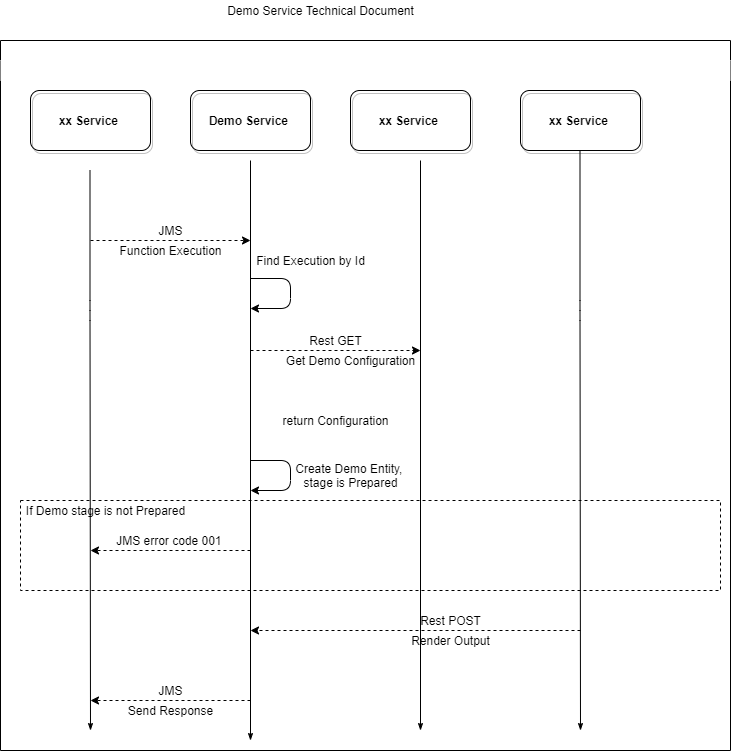

The diagram above was exported from draw.io. Its source (the exported page's mxGraphModel, read from the mxfile embedded in the PNG):
<mxGraphModel dx="1882" dy="437" grid="1" gridSize="10" guides="1" tooltips="1" connect="1" arrows="1" fold="1" page="1" pageScale="1" pageWidth="1100" pageHeight="850" background="#ffffff" math="0" shadow="0">
  <root>
    <mxCell id="0" />
    <mxCell id="1" parent="0" />
    <mxCell id="KIoExg4NeuBJp2T67WOi-3" value="Demo Service Technical Document" style="text;html=1;align=center;verticalAlign=middle;resizable=0;points=[];autosize=1;" vertex="1" parent="1">
      <mxGeometry x="-160" y="30" width="200" height="20" as="geometry" />
    </mxCell>
    <mxCell id="77e6c97f196da883-1" value="" style="swimlane;html=1;childLayout=stackLayout;startSize=20;rounded=0;shadow=0;labelBackgroundColor=none;strokeWidth=1;fontFamily=Verdana;fontSize=8;align=center;swimlaneLine=0;" parent="1" vertex="1">
      <mxGeometry x="-380" y="70" width="730" height="710" as="geometry" />
    </mxCell>
    <mxCell id="77e6c97f196da883-2" value="" style="swimlane;html=1;startSize=20;shadow=0;swimlaneLine=0;strokeColor=none;" parent="77e6c97f196da883-1" vertex="1">
      <mxGeometry y="20" width="730" height="690" as="geometry" />
    </mxCell>
    <mxCell id="KIoExg4NeuBJp2T67WOi-1" style="edgeStyle=orthogonalEdgeStyle;rounded=1;html=1;labelBackgroundColor=none;startArrow=none;startFill=0;startSize=5;endArrow=classicThin;endFill=1;endSize=5;jettySize=auto;orthogonalLoop=1;strokeWidth=1;fontFamily=Verdana;fontSize=8" edge="1" parent="77e6c97f196da883-2">
      <mxGeometry relative="1" as="geometry">
        <mxPoint x="89.5" y="110" as="sourcePoint" />
        <mxPoint x="90" y="670" as="targetPoint" />
        <Array as="points">
          <mxPoint x="90" y="250" />
          <mxPoint x="90" y="250" />
        </Array>
      </mxGeometry>
    </mxCell>
    <mxCell id="KIoExg4NeuBJp2T67WOi-53" value="" style="endArrow=classic;html=1;dashed=1;" edge="1" parent="77e6c97f196da883-2">
      <mxGeometry width="50" height="50" relative="1" as="geometry">
        <mxPoint x="250" y="640" as="sourcePoint" />
        <mxPoint x="90" y="640" as="targetPoint" />
      </mxGeometry>
    </mxCell>
    <mxCell id="KIoExg4NeuBJp2T67WOi-55" value="Send Response" style="text;html=1;align=center;verticalAlign=middle;resizable=0;points=[];autosize=1;" vertex="1" parent="77e6c97f196da883-2">
      <mxGeometry x="120" y="640" width="100" height="20" as="geometry" />
    </mxCell>
    <mxCell id="KIoExg4NeuBJp2T67WOi-54" value="JMS" style="text;html=1;align=center;verticalAlign=middle;resizable=0;points=[];autosize=1;" vertex="1" parent="77e6c97f196da883-2">
      <mxGeometry x="150" y="620" width="40" height="20" as="geometry" />
    </mxCell>
    <mxCell id="KIoExg4NeuBJp2T67WOi-46" value="" style="rounded=0;whiteSpace=wrap;html=1;shadow=0;fillColor=none;gradientColor=none;dashed=1;" vertex="1" parent="77e6c97f196da883-2">
      <mxGeometry x="20" y="440" width="700" height="90" as="geometry" />
    </mxCell>
    <mxCell id="KIoExg4NeuBJp2T67WOi-47" value="If Demo stage is not Prepared" style="text;html=1;align=center;verticalAlign=middle;resizable=0;points=[];autosize=1;" vertex="1" parent="77e6c97f196da883-2">
      <mxGeometry x="20" y="440" width="170" height="20" as="geometry" />
    </mxCell>
    <mxCell id="KIoExg4NeuBJp2T67WOi-44" value="JMS error code 001&amp;nbsp;" style="text;html=1;align=center;verticalAlign=middle;resizable=0;points=[];autosize=1;" vertex="1" parent="77e6c97f196da883-2">
      <mxGeometry x="110" y="470" width="120" height="20" as="geometry" />
    </mxCell>
    <mxCell id="KIoExg4NeuBJp2T67WOi-23" value="&lt;span style=&quot;font-weight: 700&quot;&gt;xx Service&amp;nbsp;&lt;/span&gt;" style="rounded=1;whiteSpace=wrap;html=1;shadow=1;fillColor=none;gradientColor=none;" vertex="1" parent="77e6c97f196da883-2">
      <mxGeometry x="30" y="30" width="120" height="60" as="geometry" />
    </mxCell>
    <mxCell id="KIoExg4NeuBJp2T67WOi-6" value="" style="endArrow=classic;html=1;dashed=1;" edge="1" parent="77e6c97f196da883-2">
      <mxGeometry width="50" height="50" relative="1" as="geometry">
        <mxPoint x="90" y="180" as="sourcePoint" />
        <mxPoint x="250" y="180" as="targetPoint" />
      </mxGeometry>
    </mxCell>
    <mxCell id="KIoExg4NeuBJp2T67WOi-41" value="" style="endArrow=classic;html=1;dashed=1;" edge="1" parent="77e6c97f196da883-2">
      <mxGeometry width="50" height="50" relative="1" as="geometry">
        <mxPoint x="250" y="490" as="sourcePoint" />
        <mxPoint x="90" y="490" as="targetPoint" />
      </mxGeometry>
    </mxCell>
    <mxCell id="KIoExg4NeuBJp2T67WOi-8" value="Function Execution" style="text;html=1;align=center;verticalAlign=middle;resizable=0;points=[];autosize=1;" vertex="1" parent="77e6c97f196da883-2">
      <mxGeometry x="110" y="180" width="120" height="20" as="geometry" />
    </mxCell>
    <mxCell id="KIoExg4NeuBJp2T67WOi-7" value="JMS" style="text;html=1;align=center;verticalAlign=middle;resizable=0;points=[];autosize=1;" vertex="1" parent="77e6c97f196da883-2">
      <mxGeometry x="150" y="160" width="40" height="20" as="geometry" />
    </mxCell>
    <mxCell id="KIoExg4NeuBJp2T67WOi-22" style="edgeStyle=orthogonalEdgeStyle;rounded=1;html=1;labelBackgroundColor=none;startArrow=none;startFill=0;startSize=5;endArrow=classicThin;endFill=1;endSize=5;jettySize=auto;orthogonalLoop=1;strokeWidth=1;fontFamily=Verdana;fontSize=8" edge="1" parent="77e6c97f196da883-2">
      <mxGeometry relative="1" as="geometry">
        <mxPoint x="250" y="100" as="sourcePoint" />
        <mxPoint x="250" y="680" as="targetPoint" />
      </mxGeometry>
    </mxCell>
    <mxCell id="KIoExg4NeuBJp2T67WOi-25" value="&lt;span style=&quot;font-weight: 700&quot;&gt;Demo Service&amp;nbsp;&lt;/span&gt;" style="rounded=1;whiteSpace=wrap;html=1;shadow=1;fillColor=none;gradientColor=none;" vertex="1" parent="77e6c97f196da883-2">
      <mxGeometry x="190" y="30" width="120" height="60" as="geometry" />
    </mxCell>
    <mxCell id="KIoExg4NeuBJp2T67WOi-10" value="" style="edgeStyle=elbowEdgeStyle;elbow=horizontal;endArrow=classic;html=1;" edge="1" parent="77e6c97f196da883-2">
      <mxGeometry width="50" height="50" relative="1" as="geometry">
        <mxPoint x="250" y="218" as="sourcePoint" />
        <mxPoint x="250" y="248" as="targetPoint" />
        <Array as="points">
          <mxPoint x="290" y="228" />
        </Array>
      </mxGeometry>
    </mxCell>
    <mxCell id="KIoExg4NeuBJp2T67WOi-12" value="" style="endArrow=classic;html=1;dashed=1;" edge="1" parent="77e6c97f196da883-2">
      <mxGeometry width="50" height="50" relative="1" as="geometry">
        <mxPoint x="250" y="290" as="sourcePoint" />
        <mxPoint x="420" y="290" as="targetPoint" />
      </mxGeometry>
    </mxCell>
    <mxCell id="KIoExg4NeuBJp2T67WOi-36" value="" style="edgeStyle=elbowEdgeStyle;elbow=horizontal;endArrow=classic;html=1;" edge="1" parent="77e6c97f196da883-2">
      <mxGeometry width="50" height="50" relative="1" as="geometry">
        <mxPoint x="250" y="400" as="sourcePoint" />
        <mxPoint x="250" y="430" as="targetPoint" />
        <Array as="points">
          <mxPoint x="290" y="410" />
        </Array>
      </mxGeometry>
    </mxCell>
    <mxCell id="KIoExg4NeuBJp2T67WOi-11" value="Find Execution by Id" style="text;html=1;align=center;verticalAlign=middle;resizable=0;points=[];autosize=1;" vertex="1" parent="77e6c97f196da883-2">
      <mxGeometry x="250" y="190" width="120" height="20" as="geometry" />
    </mxCell>
    <mxCell id="KIoExg4NeuBJp2T67WOi-29" value="Rest GET" style="text;html=1;align=center;verticalAlign=middle;resizable=0;points=[];autosize=1;" vertex="1" parent="77e6c97f196da883-2">
      <mxGeometry x="300" y="270" width="70" height="20" as="geometry" />
    </mxCell>
    <mxCell id="KIoExg4NeuBJp2T67WOi-31" value="return Configuration" style="text;html=1;align=center;verticalAlign=middle;resizable=0;points=[];autosize=1;" vertex="1" parent="77e6c97f196da883-2">
      <mxGeometry x="275" y="350" width="120" height="20" as="geometry" />
    </mxCell>
    <mxCell id="KIoExg4NeuBJp2T67WOi-16" value="Get Demo Configuration" style="text;html=1;align=center;verticalAlign=middle;resizable=0;points=[];autosize=1;" vertex="1" parent="77e6c97f196da883-2">
      <mxGeometry x="280" y="290" width="140" height="20" as="geometry" />
    </mxCell>
    <mxCell id="KIoExg4NeuBJp2T67WOi-39" value="Create Demo Entity, &lt;br&gt;stage is Prepared" style="text;html=1;align=center;verticalAlign=middle;resizable=0;points=[];autosize=1;" vertex="1" parent="77e6c97f196da883-2">
      <mxGeometry x="290" y="400" width="120" height="30" as="geometry" />
    </mxCell>
    <mxCell id="KIoExg4NeuBJp2T67WOi-24" value="&lt;span style=&quot;font-weight: 700&quot;&gt;xx Service&amp;nbsp;&lt;/span&gt;" style="rounded=1;whiteSpace=wrap;html=1;shadow=1;fillColor=none;gradientColor=none;" vertex="1" parent="77e6c97f196da883-2">
      <mxGeometry x="350" y="30" width="120" height="60" as="geometry" />
    </mxCell>
    <mxCell id="77e6c97f196da883-29" style="edgeStyle=orthogonalEdgeStyle;rounded=1;html=1;labelBackgroundColor=none;startArrow=none;startFill=0;startSize=5;endArrow=classicThin;endFill=1;endSize=5;jettySize=auto;orthogonalLoop=1;strokeWidth=1;fontFamily=Verdana;fontSize=8" parent="77e6c97f196da883-2" edge="1">
      <mxGeometry relative="1" as="geometry">
        <mxPoint x="420" y="100" as="sourcePoint" />
        <mxPoint x="420" y="670" as="targetPoint" />
      </mxGeometry>
    </mxCell>
    <mxCell id="KIoExg4NeuBJp2T67WOi-33" style="edgeStyle=orthogonalEdgeStyle;rounded=1;html=1;labelBackgroundColor=none;startArrow=none;startFill=0;startSize=5;endArrow=classicThin;endFill=1;endSize=5;jettySize=auto;orthogonalLoop=1;strokeWidth=1;fontFamily=Verdana;fontSize=8" edge="1" parent="77e6c97f196da883-2">
      <mxGeometry relative="1" as="geometry">
        <mxPoint x="579.5" y="90" as="sourcePoint" />
        <mxPoint x="580" y="670" as="targetPoint" />
        <Array as="points">
          <mxPoint x="580" y="250" />
          <mxPoint x="580" y="250" />
        </Array>
      </mxGeometry>
    </mxCell>
    <mxCell id="KIoExg4NeuBJp2T67WOi-30" value="" style="endArrow=classic;html=1;dashed=1;" edge="1" parent="77e6c97f196da883-2">
      <mxGeometry width="50" height="50" relative="1" as="geometry">
        <mxPoint x="580" y="570" as="sourcePoint" />
        <mxPoint x="250" y="570" as="targetPoint" />
      </mxGeometry>
    </mxCell>
    <mxCell id="KIoExg4NeuBJp2T67WOi-50" value="Render Output" style="text;html=1;align=center;verticalAlign=middle;resizable=0;points=[];autosize=1;" vertex="1" parent="77e6c97f196da883-2">
      <mxGeometry x="405" y="570" width="90" height="20" as="geometry" />
    </mxCell>
    <mxCell id="KIoExg4NeuBJp2T67WOi-49" value="Rest POST" style="text;html=1;align=center;verticalAlign=middle;resizable=0;points=[];autosize=1;" vertex="1" parent="77e6c97f196da883-2">
      <mxGeometry x="410" y="550" width="80" height="20" as="geometry" />
    </mxCell>
    <mxCell id="KIoExg4NeuBJp2T67WOi-32" value="&lt;span style=&quot;font-weight: 700&quot;&gt;xx Service&amp;nbsp;&lt;/span&gt;" style="rounded=1;whiteSpace=wrap;html=1;shadow=1;fillColor=none;gradientColor=none;" vertex="1" parent="77e6c97f196da883-2">
      <mxGeometry x="520" y="30" width="120" height="60" as="geometry" />
    </mxCell>
  </root>
</mxGraphModel>